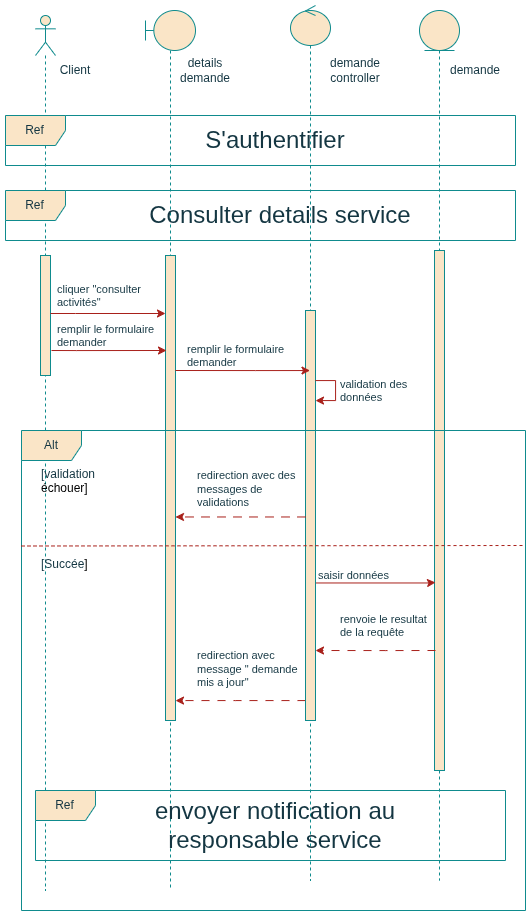

The diagram above was exported from draw.io. Its source (the exported page's mxGraphModel, read from the mxfile embedded in the PNG):
<mxGraphModel dx="1303" dy="765" grid="1" gridSize="10" guides="1" tooltips="1" connect="1" arrows="1" fold="1" page="1" pageScale="1" pageWidth="827" pageHeight="1169" math="0" shadow="0">
  <root>
    <mxCell id="0" />
    <mxCell id="1" parent="0" />
    <mxCell id="3bLxdbcDceVQwDQz_Q0q-24" parent="1" style="shape=umlLifeline;perimeter=lifelinePerimeter;whiteSpace=wrap;html=1;container=1;dropTarget=0;collapsible=0;recursiveResize=0;outlineConnect=0;portConstraint=eastwest;newEdgeStyle={&quot;curved&quot;:0,&quot;rounded&quot;:0};participant=umlEntity;labelBackgroundColor=none;fillColor=#FAE5C7;strokeColor=#0F8B8D;fontColor=#143642;" value="" vertex="1">
      <mxGeometry height="870" width="40" x="444" y="30" as="geometry" />
    </mxCell>
    <mxCell id="3bLxdbcDceVQwDQz_Q0q-25" parent="3bLxdbcDceVQwDQz_Q0q-24" style="html=1;points=[[0,0,0,0,5],[0,1,0,0,-5],[1,0,0,0,5],[1,1,0,0,-5]];perimeter=orthogonalPerimeter;outlineConnect=0;targetShapes=umlLifeline;portConstraint=eastwest;newEdgeStyle={&quot;curved&quot;:0,&quot;rounded&quot;:0};labelBackgroundColor=none;fillColor=#FAE5C7;strokeColor=#0F8B8D;fontColor=#143642;" value="" vertex="1">
      <mxGeometry height="520" width="10" x="15" y="240" as="geometry" />
    </mxCell>
    <mxCell id="3bLxdbcDceVQwDQz_Q0q-3" parent="1" style="shape=umlLifeline;perimeter=lifelinePerimeter;whiteSpace=wrap;html=1;container=1;dropTarget=0;collapsible=0;recursiveResize=0;outlineConnect=0;portConstraint=eastwest;newEdgeStyle={&quot;curved&quot;:0,&quot;rounded&quot;:0};participant=umlControl;labelBackgroundColor=none;fillColor=#FAE5C7;strokeColor=#0F8B8D;fontColor=#143642;" value="" vertex="1">
      <mxGeometry height="875" width="40" x="315" y="25" as="geometry" />
    </mxCell>
    <mxCell id="5QwFuNgTOUAtEQziYmNy-1" parent="1" style="shape=umlLifeline;perimeter=lifelinePerimeter;whiteSpace=wrap;html=1;container=1;dropTarget=0;collapsible=0;recursiveResize=0;outlineConnect=0;portConstraint=eastwest;newEdgeStyle={&quot;curved&quot;:0,&quot;rounded&quot;:0};participant=umlActor;labelBackgroundColor=none;fillColor=#FAE5C7;strokeColor=#0F8B8D;fontColor=#143642;" value="" vertex="1">
      <mxGeometry height="875" width="20" x="60" y="35" as="geometry" />
    </mxCell>
    <mxCell id="5QwFuNgTOUAtEQziYmNy-2" parent="5QwFuNgTOUAtEQziYmNy-1" style="html=1;points=[[0,0,0,0,5],[0,1,0,0,-5],[1,0,0,0,5],[1,1,0,0,-5]];perimeter=orthogonalPerimeter;outlineConnect=0;targetShapes=umlLifeline;portConstraint=eastwest;newEdgeStyle={&quot;curved&quot;:0,&quot;rounded&quot;:0};labelBackgroundColor=none;fillColor=#FAE5C7;strokeColor=#0F8B8D;fontColor=#143642;" value="" vertex="1">
      <mxGeometry height="120" width="10" x="5" y="240" as="geometry" />
    </mxCell>
    <mxCell id="5QwFuNgTOUAtEQziYmNy-3" parent="1" style="shape=umlLifeline;perimeter=lifelinePerimeter;whiteSpace=wrap;html=1;container=1;dropTarget=0;collapsible=0;recursiveResize=0;outlineConnect=0;portConstraint=eastwest;newEdgeStyle={&quot;curved&quot;:0,&quot;rounded&quot;:0};participant=umlBoundary;labelBackgroundColor=none;fillColor=#FAE5C7;strokeColor=#0F8B8D;fontColor=#143642;" value="" vertex="1">
      <mxGeometry height="880" width="50" x="170" y="30" as="geometry" />
    </mxCell>
    <mxCell id="5QwFuNgTOUAtEQziYmNy-4" parent="5QwFuNgTOUAtEQziYmNy-3" style="html=1;points=[[0,0,0,0,5],[0,1,0,0,-5],[1,0,0,0,5],[1,1,0,0,-5]];perimeter=orthogonalPerimeter;outlineConnect=0;targetShapes=umlLifeline;portConstraint=eastwest;newEdgeStyle={&quot;curved&quot;:0,&quot;rounded&quot;:0};labelBackgroundColor=none;fillColor=#FAE5C7;strokeColor=#0F8B8D;fontColor=#143642;" value="" vertex="1">
      <mxGeometry height="465" width="10" x="20" y="245" as="geometry" />
    </mxCell>
    <mxCell id="5QwFuNgTOUAtEQziYmNy-12" parent="1" style="text;html=1;whiteSpace=wrap;strokeColor=none;fillColor=none;align=center;verticalAlign=middle;rounded=0;labelBackgroundColor=none;fontColor=#143642;" value="details demande" vertex="1">
      <mxGeometry height="30" width="60" x="200" y="75" as="geometry" />
    </mxCell>
    <mxCell id="5QwFuNgTOUAtEQziYmNy-13" parent="1" style="text;html=1;whiteSpace=wrap;strokeColor=none;fillColor=none;align=center;verticalAlign=middle;rounded=0;labelBackgroundColor=none;fontColor=#143642;" value="demande controller" vertex="1">
      <mxGeometry height="30" width="60" x="350" y="75" as="geometry" />
    </mxCell>
    <mxCell id="5QwFuNgTOUAtEQziYmNy-14" parent="1" style="text;html=1;whiteSpace=wrap;strokeColor=none;fillColor=none;align=center;verticalAlign=middle;rounded=0;labelBackgroundColor=none;fontColor=#143642;" value="demande" vertex="1">
      <mxGeometry height="30" width="60" x="470" y="75" as="geometry" />
    </mxCell>
    <mxCell id="5QwFuNgTOUAtEQziYmNy-18" parent="1" style="text;html=1;whiteSpace=wrap;strokeColor=none;fillColor=none;align=center;verticalAlign=middle;rounded=0;labelBackgroundColor=none;fontColor=#143642;" value="Client" vertex="1">
      <mxGeometry height="30" width="60" x="70" y="75" as="geometry" />
    </mxCell>
    <mxCell id="5QwFuNgTOUAtEQziYmNy-19" parent="1" style="shape=umlFrame;whiteSpace=wrap;html=1;pointerEvents=0;labelBackgroundColor=none;fillColor=#FAE5C7;strokeColor=#0F8B8D;fontColor=#143642;" value="Ref" vertex="1">
      <mxGeometry height="50" width="510" x="30" y="135" as="geometry" />
    </mxCell>
    <mxCell id="5QwFuNgTOUAtEQziYmNy-20" parent="1" style="text;html=1;whiteSpace=wrap;strokeColor=none;fillColor=none;align=center;verticalAlign=middle;rounded=0;labelBackgroundColor=none;fontColor=#143642;" value="&lt;font style=&quot;font-size: 24px;&quot;&gt;S'authentifier&lt;/font&gt;" vertex="1">
      <mxGeometry height="30" width="60" x="270" y="145" as="geometry" />
    </mxCell>
    <mxCell id="HdyjoqPyGTt7UC1pL9TU-7" edge="1" parent="1" style="edgeStyle=orthogonalEdgeStyle;rounded=0;orthogonalLoop=1;jettySize=auto;html=1;curved=0;labelBackgroundColor=none;strokeColor=#A8201A;fontColor=default;">
      <mxGeometry relative="1" as="geometry">
        <Array as="points">
          <mxPoint x="452.5" y="602.47" />
        </Array>
        <mxPoint x="333.5" y="602.47" as="sourcePoint" />
        <mxPoint x="460" y="602" as="targetPoint" />
      </mxGeometry>
    </mxCell>
    <mxCell id="3bLxdbcDceVQwDQz_Q0q-27" edge="1" parent="1" source="JFQ-23SSdnX_vQjsKppA-9" style="edgeStyle=orthogonalEdgeStyle;rounded=0;orthogonalLoop=1;jettySize=auto;html=1;curved=0;dashed=1;dashPattern=8 8;labelBackgroundColor=none;strokeColor=#A8201A;fontColor=default;" target="5QwFuNgTOUAtEQziYmNy-4">
      <mxGeometry relative="1" as="geometry">
        <Array as="points">
          <mxPoint x="260" y="720" />
          <mxPoint x="260" y="720" />
        </Array>
      </mxGeometry>
    </mxCell>
    <mxCell id="JFQ-23SSdnX_vQjsKppA-9" parent="1" style="html=1;points=[[0,0,0,0,5],[0,1,0,0,-5],[1,0,0,0,5],[1,1,0,0,-5]];perimeter=orthogonalPerimeter;outlineConnect=0;targetShapes=umlLifeline;portConstraint=eastwest;newEdgeStyle={&quot;curved&quot;:0,&quot;rounded&quot;:0};labelBackgroundColor=none;fillColor=#FAE5C7;strokeColor=#0F8B8D;fontColor=#143642;" value="" vertex="1">
      <mxGeometry height="410" width="10" x="330" y="330" as="geometry" />
    </mxCell>
    <mxCell id="HdyjoqPyGTt7UC1pL9TU-1" parent="1" style="shape=umlFrame;whiteSpace=wrap;html=1;pointerEvents=0;labelBackgroundColor=none;fillColor=#FAE5C7;strokeColor=#0F8B8D;fontColor=#143642;" value="Ref" vertex="1">
      <mxGeometry height="50" width="510" x="30" y="210" as="geometry" />
    </mxCell>
    <mxCell id="HdyjoqPyGTt7UC1pL9TU-2" parent="1" style="text;html=1;whiteSpace=wrap;strokeColor=none;fillColor=none;align=center;verticalAlign=middle;rounded=0;labelBackgroundColor=none;fontColor=#143642;" value="&lt;font style=&quot;font-size: 24px;&quot;&gt;Consulter details service&lt;/font&gt;" vertex="1">
      <mxGeometry height="30" width="310" x="150" y="220" as="geometry" />
    </mxCell>
    <mxCell id="HdyjoqPyGTt7UC1pL9TU-3" edge="1" parent="1" source="5QwFuNgTOUAtEQziYmNy-2" style="edgeStyle=orthogonalEdgeStyle;rounded=0;orthogonalLoop=1;jettySize=auto;html=1;curved=0;labelBackgroundColor=none;strokeColor=#A8201A;fontColor=default;" target="5QwFuNgTOUAtEQziYmNy-4">
      <mxGeometry relative="1" as="geometry">
        <Array as="points">
          <mxPoint x="100" y="333" />
          <mxPoint x="100" y="333" />
        </Array>
      </mxGeometry>
    </mxCell>
    <mxCell id="HdyjoqPyGTt7UC1pL9TU-4" connectable="0" parent="1" style="edgeLabel;resizable=0;html=1;align=left;verticalAlign=bottom;labelBackgroundColor=none;fontColor=#143642;" value="cliquer &quot;consulter&amp;nbsp;&lt;div&gt;activités&lt;span style=&quot;background-color: transparent; color: light-dark(rgb(20, 54, 66), rgb(173, 202, 213));&quot;&gt;&quot;&lt;/span&gt;&lt;/div&gt;" vertex="1">
      <mxGeometry x="80" y="330" as="geometry" />
    </mxCell>
    <mxCell id="HdyjoqPyGTt7UC1pL9TU-8" connectable="0" parent="1" style="edgeLabel;resizable=0;html=1;align=left;verticalAlign=bottom;labelBackgroundColor=none;fontColor=#143642;" value="saisir données" vertex="1">
      <mxGeometry x="340.5" y="602.47" as="geometry" />
    </mxCell>
    <mxCell id="3bLxdbcDceVQwDQz_Q0q-1" edge="1" parent="1" style="edgeStyle=orthogonalEdgeStyle;rounded=0;orthogonalLoop=1;jettySize=auto;html=1;curved=0;labelBackgroundColor=none;strokeColor=#A8201A;fontColor=default;">
      <mxGeometry relative="1" as="geometry">
        <Array as="points">
          <mxPoint x="280" y="390" />
          <mxPoint x="280" y="390" />
        </Array>
        <mxPoint x="200" y="390" as="sourcePoint" />
        <mxPoint x="334.5" y="390.0434782608696" as="targetPoint" />
      </mxGeometry>
    </mxCell>
    <mxCell id="3bLxdbcDceVQwDQz_Q0q-15" connectable="0" parent="1" style="edgeLabel;resizable=0;html=1;align=left;verticalAlign=bottom;labelBackgroundColor=none;fontColor=#143642;" value="renvoie le resultat&amp;nbsp;&lt;div&gt;de&amp;nbsp;&lt;span style=&quot;background-color: transparent; color: light-dark(rgb(20, 54, 66), rgb(173, 202, 213));&quot;&gt;la requête&lt;/span&gt;&lt;/div&gt;" vertex="1">
      <mxGeometry x="363" y="660" as="geometry" />
    </mxCell>
    <mxCell id="3bLxdbcDceVQwDQz_Q0q-20" edge="1" parent="1" source="JFQ-23SSdnX_vQjsKppA-9" style="edgeStyle=orthogonalEdgeStyle;rounded=0;orthogonalLoop=1;jettySize=auto;html=1;curved=0;labelBackgroundColor=none;strokeColor=#A8201A;fontColor=default;" target="JFQ-23SSdnX_vQjsKppA-9">
      <mxGeometry relative="1" as="geometry">
        <Array as="points">
          <mxPoint x="360" y="400" />
          <mxPoint x="360" y="420" />
        </Array>
        <mxPoint x="350" y="585" as="sourcePoint" />
        <mxPoint x="350" y="605" as="targetPoint" />
      </mxGeometry>
    </mxCell>
    <mxCell id="3bLxdbcDceVQwDQz_Q0q-21" connectable="0" parent="1" style="edgeLabel;resizable=0;html=1;align=left;verticalAlign=bottom;labelBackgroundColor=none;fontColor=#143642;" value="&lt;div&gt;validation des&amp;nbsp;&lt;/div&gt;&lt;div&gt;données&lt;/div&gt;" vertex="1">
      <mxGeometry x="363" y="425" as="geometry" />
    </mxCell>
    <mxCell id="3bLxdbcDceVQwDQz_Q0q-23" parent="1" style="shape=umlFrame;whiteSpace=wrap;html=1;pointerEvents=0;labelBackgroundColor=none;fillColor=#FAE5C7;strokeColor=#0F8B8D;fontColor=#143642;" value="Alt" vertex="1">
      <mxGeometry height="480" width="504" x="46" y="450" as="geometry" />
    </mxCell>
    <mxCell id="3bLxdbcDceVQwDQz_Q0q-28" connectable="0" parent="1" style="edgeLabel;resizable=0;html=1;align=left;verticalAlign=bottom;labelBackgroundColor=none;fontColor=#143642;" value="redirection avec&lt;div&gt;message &quot; demande&amp;nbsp;&lt;/div&gt;&lt;div&gt;mis a jour&quot;&lt;/div&gt;" vertex="1">
      <mxGeometry x="220" y="710" as="geometry" />
    </mxCell>
    <mxCell id="3bLxdbcDceVQwDQz_Q0q-29" edge="1" parent="1" style="edgeStyle=orthogonalEdgeStyle;rounded=0;orthogonalLoop=1;jettySize=auto;html=1;curved=0;dashed=1;dashPattern=8 8;labelBackgroundColor=none;strokeColor=#A8201A;fontColor=default;">
      <mxGeometry relative="1" as="geometry">
        <Array as="points">
          <mxPoint x="270" y="536.47" />
          <mxPoint x="270" y="536.47" />
        </Array>
        <mxPoint x="330" y="536.47" as="sourcePoint" />
        <mxPoint x="200" y="536.47" as="targetPoint" />
      </mxGeometry>
    </mxCell>
    <mxCell id="3bLxdbcDceVQwDQz_Q0q-30" connectable="0" parent="1" style="edgeLabel;resizable=0;html=1;align=left;verticalAlign=bottom;labelBackgroundColor=none;fontColor=#143642;" value="redirection avec des&lt;div&gt;messages de&amp;nbsp;&lt;/div&gt;&lt;div&gt;validations&amp;nbsp;&lt;/div&gt;" vertex="1">
      <mxGeometry x="220" y="530" as="geometry" />
    </mxCell>
    <mxCell id="3bLxdbcDceVQwDQz_Q0q-31" edge="1" parent="1" style="endArrow=none;dashed=1;html=1;rounded=0;labelBackgroundColor=none;strokeColor=#A8201A;fontColor=default;exitX=0.004;exitY=0.491;exitDx=0;exitDy=0;exitPerimeter=0;" value="">
      <mxGeometry height="50" relative="1" width="50" as="geometry">
        <mxPoint x="46" y="565.5" as="sourcePoint" />
        <mxPoint x="550" y="565" as="targetPoint" />
      </mxGeometry>
    </mxCell>
    <mxCell id="3bLxdbcDceVQwDQz_Q0q-32" parent="1" style="text;strokeColor=none;fillColor=none;align=left;verticalAlign=top;spacingLeft=4;spacingRight=4;overflow=hidden;rotatable=0;points=[[0,0.5],[1,0.5]];portConstraint=eastwest;whiteSpace=wrap;html=1;labelBackgroundColor=none;fontColor=#143642;" value="&lt;span style=&quot;background-color: transparent;&quot;&gt;[validation&amp;nbsp;&lt;/span&gt;&lt;div&gt;&lt;span style=&quot;background-color: transparent; color: light-dark(rgb(0, 0, 0), rgb(255, 255, 255));&quot;&gt;échouer]&lt;/span&gt;&lt;/div&gt;" vertex="1">
      <mxGeometry height="50" width="130" x="60" y="480" as="geometry" />
    </mxCell>
    <mxCell id="3bLxdbcDceVQwDQz_Q0q-33" parent="1" style="text;strokeColor=none;fillColor=none;align=left;verticalAlign=top;spacingLeft=4;spacingRight=4;overflow=hidden;rotatable=0;points=[[0,0.5],[1,0.5]];portConstraint=eastwest;whiteSpace=wrap;html=1;labelBackgroundColor=none;fontColor=#143642;" value="&lt;span style=&quot;background-color: transparent;&quot;&gt;[Succée&lt;/span&gt;&lt;span style=&quot;background-color: transparent; color: light-dark(rgb(0, 0, 0), rgb(255, 255, 255));&quot;&gt;]&lt;/span&gt;" vertex="1">
      <mxGeometry height="50" width="130" x="60" y="570" as="geometry" />
    </mxCell>
    <mxCell id="JeggtQGyCuXOrCAw2cqt-1" edge="1" parent="1" style="edgeStyle=orthogonalEdgeStyle;rounded=0;orthogonalLoop=1;jettySize=auto;html=1;curved=0;labelBackgroundColor=none;strokeColor=#A8201A;fontColor=default;">
      <mxGeometry relative="1" as="geometry">
        <Array as="points">
          <mxPoint x="101" y="370" />
          <mxPoint x="101" y="370" />
        </Array>
        <mxPoint x="76" y="370" as="sourcePoint" />
        <mxPoint x="191" y="370" as="targetPoint" />
      </mxGeometry>
    </mxCell>
    <mxCell id="JeggtQGyCuXOrCAw2cqt-2" connectable="0" parent="1" style="edgeLabel;resizable=0;html=1;align=left;verticalAlign=bottom;labelBackgroundColor=none;fontColor=#143642;" value="remplir le formulaire&amp;nbsp;&lt;div&gt;demander&lt;/div&gt;" vertex="1">
      <mxGeometry x="80" y="370" as="geometry" />
    </mxCell>
    <mxCell id="JeggtQGyCuXOrCAw2cqt-3" connectable="0" parent="1" style="edgeLabel;resizable=0;html=1;align=left;verticalAlign=bottom;labelBackgroundColor=none;fontColor=#143642;" value="remplir le formulaire&amp;nbsp;&lt;div&gt;demander&lt;/div&gt;" vertex="1">
      <mxGeometry x="210" y="390" as="geometry" />
    </mxCell>
    <mxCell id="JeggtQGyCuXOrCAw2cqt-7" edge="1" parent="1" style="edgeStyle=orthogonalEdgeStyle;rounded=0;orthogonalLoop=1;jettySize=auto;html=1;curved=0;dashed=1;dashPattern=8 8;labelBackgroundColor=none;strokeColor=#A8201A;fontColor=default;">
      <mxGeometry relative="1" as="geometry">
        <Array as="points">
          <mxPoint x="410" y="670" />
          <mxPoint x="410" y="670" />
        </Array>
        <mxPoint x="460" y="670" as="sourcePoint" />
        <mxPoint x="340" y="670" as="targetPoint" />
      </mxGeometry>
    </mxCell>
    <mxCell id="JeggtQGyCuXOrCAw2cqt-8" parent="1" style="shape=umlFrame;whiteSpace=wrap;html=1;pointerEvents=0;labelBackgroundColor=none;fillColor=#FAE5C7;strokeColor=#0F8B8D;fontColor=#143642;" value="Ref" vertex="1">
      <mxGeometry height="70" width="470" x="60" y="810" as="geometry" />
    </mxCell>
    <mxCell id="JeggtQGyCuXOrCAw2cqt-9" parent="1" style="text;html=1;whiteSpace=wrap;strokeColor=none;fillColor=none;align=center;verticalAlign=middle;rounded=0;labelBackgroundColor=none;fontColor=#143642;" value="&lt;span style=&quot;font-size: 24px;&quot;&gt;envoyer notification au responsable service&lt;/span&gt;" vertex="1">
      <mxGeometry height="30" width="310" x="145" y="830" as="geometry" />
    </mxCell>
  </root>
</mxGraphModel>